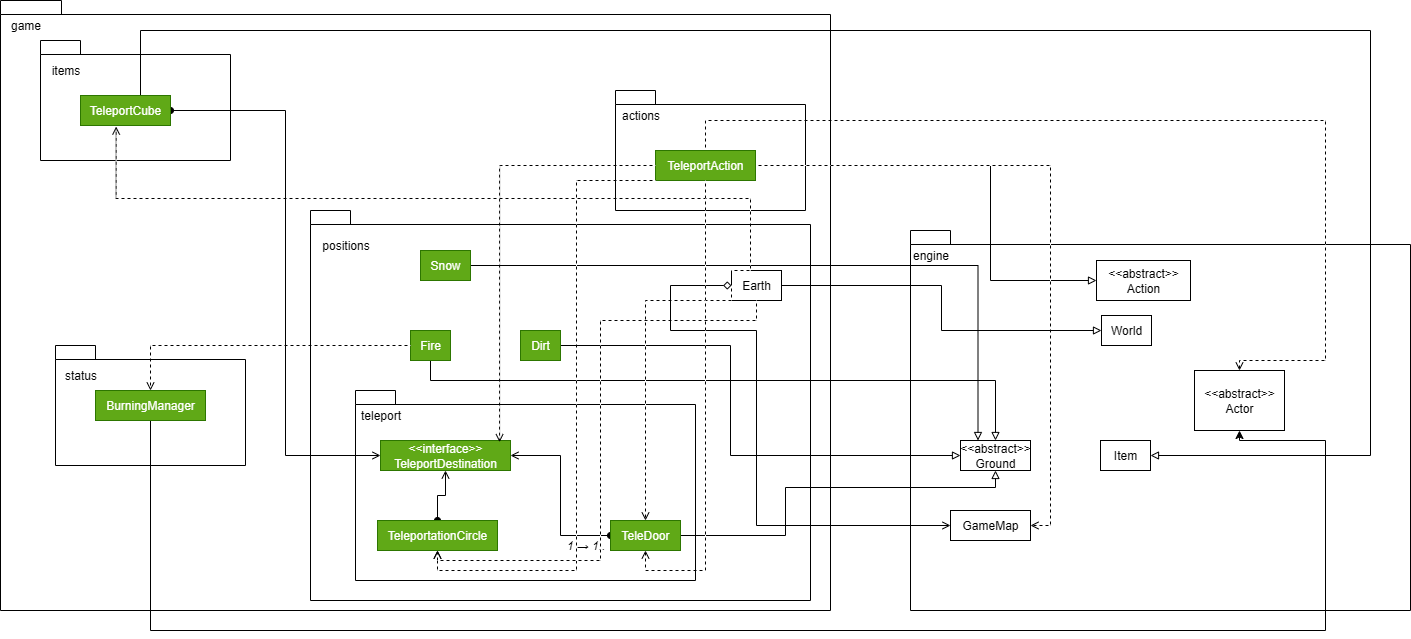

The diagram above was exported from draw.io. Its source (the exported page's mxGraphModel, read from the mxfile embedded in the PNG):
<mxGraphModel dx="1426" dy="-392" grid="1" gridSize="10" guides="1" tooltips="1" connect="1" arrows="1" fold="1" page="1" pageScale="1" pageWidth="827" pageHeight="1169" math="0" shadow="0">
  <root>
    <mxCell id="0" />
    <mxCell id="1" parent="0" />
    <mxCell id="0NRSMPttqTyFH3RQd7N4-163" value="" style="shape=folder;fontStyle=1;spacingTop=10;tabWidth=40;tabHeight=14;tabPosition=left;html=1;whiteSpace=wrap;" vertex="1" parent="1">
      <mxGeometry x="1370" y="1910" width="500" height="380" as="geometry" />
    </mxCell>
    <mxCell id="0NRSMPttqTyFH3RQd7N4-121" value="" style="shape=folder;fontStyle=1;spacingTop=10;tabWidth=40;tabHeight=14;tabPosition=left;html=1;whiteSpace=wrap;" vertex="1" parent="1">
      <mxGeometry x="460" y="1680" width="830" height="610" as="geometry" />
    </mxCell>
    <UserObject label="&lt;div&gt;&amp;lt;&amp;lt;abstract&amp;gt;&amp;gt;&lt;/div&gt;Action" placeholders="1" id="0NRSMPttqTyFH3RQd7N4-101">
      <mxCell style="whiteSpace=wrap;html=1;" vertex="1" parent="1">
        <mxGeometry x="1556" y="1940" width="94" height="40" as="geometry" />
      </mxCell>
    </UserObject>
    <UserObject label="&lt;div&gt;&amp;lt;&amp;lt;abstract&amp;gt;&amp;gt;&lt;/div&gt;Actor" placeholders="1" id="0NRSMPttqTyFH3RQd7N4-102">
      <mxCell style="whiteSpace=wrap;html=1;" vertex="1" parent="1">
        <mxGeometry x="1654" y="2050" width="90" height="60" as="geometry" />
      </mxCell>
    </UserObject>
    <UserObject label="Item" placeholders="1" id="0NRSMPttqTyFH3RQd7N4-103">
      <mxCell style="whiteSpace=wrap;html=1;" vertex="1" parent="1">
        <mxGeometry x="1560" y="2120" width="50" height="30" as="geometry" />
      </mxCell>
    </UserObject>
    <UserObject label="&lt;div&gt;&amp;lt;&amp;lt;abstract&amp;gt;&amp;gt;&lt;/div&gt;Ground" placeholders="1" id="0NRSMPttqTyFH3RQd7N4-104">
      <mxCell style="whiteSpace=wrap;html=1;" vertex="1" parent="1">
        <mxGeometry x="1420" y="2120" width="70" height="30" as="geometry" />
      </mxCell>
    </UserObject>
    <UserObject label="GameMap" placeholders="1" id="0NRSMPttqTyFH3RQd7N4-105">
      <mxCell style="whiteSpace=wrap;html=1;" vertex="1" parent="1">
        <mxGeometry x="1410" y="2190" width="80" height="30" as="geometry" />
      </mxCell>
    </UserObject>
    <UserObject label="World" placeholders="1" id="0NRSMPttqTyFH3RQd7N4-106">
      <mxCell style="whiteSpace=wrap;html=1;" vertex="1" parent="1">
        <mxGeometry x="1561" y="1995" width="50" height="30" as="geometry" />
      </mxCell>
    </UserObject>
    <mxCell id="0NRSMPttqTyFH3RQd7N4-122" value="game" style="text;html=1;align=center;verticalAlign=middle;resizable=0;points=[];autosize=1;strokeColor=none;fillColor=none;" vertex="1" parent="1">
      <mxGeometry x="460" y="1690" width="50" height="30" as="geometry" />
    </mxCell>
    <mxCell id="0NRSMPttqTyFH3RQd7N4-123" value="" style="shape=folder;fontStyle=1;spacingTop=10;tabWidth=40;tabHeight=14;tabPosition=left;html=1;whiteSpace=wrap;" vertex="1" parent="1">
      <mxGeometry x="1075" y="1770" width="190" height="120" as="geometry" />
    </mxCell>
    <mxCell id="0NRSMPttqTyFH3RQd7N4-124" value="actions" style="text;html=1;align=center;verticalAlign=middle;resizable=0;points=[];autosize=1;strokeColor=none;fillColor=none;" vertex="1" parent="1">
      <mxGeometry x="1070" y="1780" width="60" height="30" as="geometry" />
    </mxCell>
    <mxCell id="0NRSMPttqTyFH3RQd7N4-181" style="edgeStyle=orthogonalEdgeStyle;shape=wire;rounded=0;orthogonalLoop=1;jettySize=auto;html=1;entryX=0;entryY=0.5;entryDx=0;entryDy=0;dashed=1;endArrow=block;endFill=0;" edge="1" parent="1" source="0NRSMPttqTyFH3RQd7N4-111" target="0NRSMPttqTyFH3RQd7N4-101">
      <mxGeometry relative="1" as="geometry">
        <Array as="points">
          <mxPoint x="1450" y="1845" />
          <mxPoint x="1450" y="1960" />
        </Array>
      </mxGeometry>
    </mxCell>
    <mxCell id="0NRSMPttqTyFH3RQd7N4-189" style="edgeStyle=orthogonalEdgeStyle;shape=wire;rounded=0;orthogonalLoop=1;jettySize=auto;html=1;entryX=0.5;entryY=0;entryDx=0;entryDy=0;dashed=1;endArrow=open;endFill=0;strokeColor=default;fillColor=default;" edge="1" parent="1" source="0NRSMPttqTyFH3RQd7N4-111" target="0NRSMPttqTyFH3RQd7N4-102">
      <mxGeometry relative="1" as="geometry">
        <Array as="points">
          <mxPoint x="1165" y="1800" />
          <mxPoint x="1785" y="1800" />
          <mxPoint x="1785" y="2040" />
          <mxPoint x="1699" y="2040" />
        </Array>
      </mxGeometry>
    </mxCell>
    <mxCell id="0NRSMPttqTyFH3RQd7N4-190" style="edgeStyle=orthogonalEdgeStyle;shape=wire;rounded=0;orthogonalLoop=1;jettySize=auto;html=1;entryX=1;entryY=0.5;entryDx=0;entryDy=0;dashed=1;fillColor=default;endArrow=open;endFill=0;" edge="1" parent="1" source="0NRSMPttqTyFH3RQd7N4-111" target="0NRSMPttqTyFH3RQd7N4-105">
      <mxGeometry relative="1" as="geometry" />
    </mxCell>
    <UserObject label="TeleportAction" placeholders="1" id="0NRSMPttqTyFH3RQd7N4-111">
      <mxCell style="whiteSpace=wrap;html=1;fillColor=#60a917;fontColor=#ffffff;strokeColor=#2D7600;" vertex="1" parent="1">
        <mxGeometry x="1115" y="1830" width="100" height="30" as="geometry" />
      </mxCell>
    </UserObject>
    <mxCell id="0NRSMPttqTyFH3RQd7N4-151" value="" style="shape=folder;fontStyle=1;spacingTop=10;tabWidth=40;tabHeight=14;tabPosition=left;html=1;whiteSpace=wrap;" vertex="1" parent="1">
      <mxGeometry x="770" y="1890" width="500" height="390" as="geometry" />
    </mxCell>
    <mxCell id="0NRSMPttqTyFH3RQd7N4-152" value="positions" style="text;html=1;align=center;verticalAlign=middle;resizable=0;points=[];autosize=1;strokeColor=none;fillColor=none;" vertex="1" parent="1">
      <mxGeometry x="770" y="1910" width="70" height="30" as="geometry" />
    </mxCell>
    <mxCell id="0NRSMPttqTyFH3RQd7N4-179" style="edgeStyle=orthogonalEdgeStyle;shape=wire;rounded=0;orthogonalLoop=1;jettySize=auto;html=1;entryX=0.25;entryY=0;entryDx=0;entryDy=0;dashed=1;endArrow=block;endFill=0;" edge="1" parent="1" source="0NRSMPttqTyFH3RQd7N4-110" target="0NRSMPttqTyFH3RQd7N4-104">
      <mxGeometry relative="1" as="geometry" />
    </mxCell>
    <UserObject label="Snow" placeholders="1" id="0NRSMPttqTyFH3RQd7N4-110">
      <mxCell style="whiteSpace=wrap;html=1;fillColor=#60a917;fontColor=#ffffff;strokeColor=#2D7600;" vertex="1" parent="1">
        <mxGeometry x="880" y="1930" width="50" height="30" as="geometry" />
      </mxCell>
    </UserObject>
    <mxCell id="0NRSMPttqTyFH3RQd7N4-176" style="edgeStyle=orthogonalEdgeStyle;shape=wire;rounded=0;orthogonalLoop=1;jettySize=auto;html=1;entryX=0;entryY=0.5;entryDx=0;entryDy=0;dashed=1;endArrow=block;endFill=0;" edge="1" parent="1" source="0NRSMPttqTyFH3RQd7N4-113" target="0NRSMPttqTyFH3RQd7N4-106">
      <mxGeometry relative="1" as="geometry" />
    </mxCell>
    <mxCell id="0NRSMPttqTyFH3RQd7N4-188" style="edgeStyle=orthogonalEdgeStyle;shape=wire;rounded=0;orthogonalLoop=1;jettySize=auto;html=1;entryX=0;entryY=0.5;entryDx=0;entryDy=0;dashed=1;endArrow=open;endFill=0;startArrow=diamond;startFill=0;" edge="1" parent="1" source="0NRSMPttqTyFH3RQd7N4-113" target="0NRSMPttqTyFH3RQd7N4-105">
      <mxGeometry relative="1" as="geometry">
        <Array as="points">
          <mxPoint x="1130" y="1965" />
          <mxPoint x="1130" y="2010" />
          <mxPoint x="1216" y="2010" />
          <mxPoint x="1216" y="2205" />
        </Array>
      </mxGeometry>
    </mxCell>
    <UserObject label="Earth" placeholders="1" id="0NRSMPttqTyFH3RQd7N4-113">
      <mxCell style="whiteSpace=wrap;html=1;" vertex="1" parent="1">
        <mxGeometry x="1191" y="1950" width="50" height="30" as="geometry" />
      </mxCell>
    </UserObject>
    <mxCell id="0NRSMPttqTyFH3RQd7N4-178" style="edgeStyle=orthogonalEdgeStyle;shape=wire;rounded=0;orthogonalLoop=1;jettySize=auto;html=1;entryX=0.5;entryY=0;entryDx=0;entryDy=0;dashed=1;endArrow=block;endFill=0;exitX=0.5;exitY=1;exitDx=0;exitDy=0;" edge="1" parent="1" source="0NRSMPttqTyFH3RQd7N4-114" target="0NRSMPttqTyFH3RQd7N4-104">
      <mxGeometry relative="1" as="geometry">
        <Array as="points">
          <mxPoint x="890" y="2060" />
          <mxPoint x="1455" y="2060" />
        </Array>
      </mxGeometry>
    </mxCell>
    <UserObject label="Fire" placeholders="1" id="0NRSMPttqTyFH3RQd7N4-114">
      <mxCell style="whiteSpace=wrap;html=1;fillColor=#60a917;fontColor=#ffffff;strokeColor=#2D7600;" vertex="1" parent="1">
        <mxGeometry x="870" y="2010" width="40" height="30" as="geometry" />
      </mxCell>
    </UserObject>
    <mxCell id="0NRSMPttqTyFH3RQd7N4-177" style="edgeStyle=orthogonalEdgeStyle;shape=wire;rounded=0;orthogonalLoop=1;jettySize=auto;html=1;entryX=0;entryY=0.5;entryDx=0;entryDy=0;dashed=1;endArrow=block;endFill=0;" edge="1" parent="1" source="0NRSMPttqTyFH3RQd7N4-115" target="0NRSMPttqTyFH3RQd7N4-104">
      <mxGeometry relative="1" as="geometry">
        <Array as="points">
          <mxPoint x="1190" y="2025" />
          <mxPoint x="1190" y="2135" />
        </Array>
      </mxGeometry>
    </mxCell>
    <UserObject label="Dirt" placeholders="1" id="0NRSMPttqTyFH3RQd7N4-115">
      <mxCell style="whiteSpace=wrap;html=1;fillColor=#60a917;fontColor=#ffffff;strokeColor=#2D7600;" vertex="1" parent="1">
        <mxGeometry x="980" y="2010" width="40" height="30" as="geometry" />
      </mxCell>
    </UserObject>
    <mxCell id="0NRSMPttqTyFH3RQd7N4-153" value="" style="shape=folder;fontStyle=1;spacingTop=10;tabWidth=40;tabHeight=14;tabPosition=left;html=1;whiteSpace=wrap;" vertex="1" parent="1">
      <mxGeometry x="815" y="2070" width="340" height="190" as="geometry" />
    </mxCell>
    <mxCell id="0NRSMPttqTyFH3RQd7N4-155" value="teleport" style="text;html=1;align=center;verticalAlign=middle;resizable=0;points=[];autosize=1;strokeColor=none;fillColor=none;" vertex="1" parent="1">
      <mxGeometry x="810" y="2080" width="60" height="30" as="geometry" />
    </mxCell>
    <mxCell id="0NRSMPttqTyFH3RQd7N4-180" style="edgeStyle=orthogonalEdgeStyle;shape=wire;rounded=0;orthogonalLoop=1;jettySize=auto;html=1;dashed=1;endArrow=block;endFill=0;entryX=0.5;entryY=1;entryDx=0;entryDy=0;exitX=1;exitY=0.5;exitDx=0;exitDy=0;" edge="1" parent="1" source="0NRSMPttqTyFH3RQd7N4-116" target="0NRSMPttqTyFH3RQd7N4-104">
      <mxGeometry relative="1" as="geometry">
        <mxPoint x="1155" y="2240.004492753623" as="sourcePoint" />
        <mxPoint x="1435" y="2167.49" as="targetPoint" />
        <Array as="points">
          <mxPoint x="1245" y="2215" />
          <mxPoint x="1245" y="2167" />
          <mxPoint x="1455" y="2167" />
        </Array>
      </mxGeometry>
    </mxCell>
    <mxCell id="0NRSMPttqTyFH3RQd7N4-185" style="edgeStyle=orthogonalEdgeStyle;shape=wire;rounded=0;orthogonalLoop=1;jettySize=auto;html=1;entryX=1;entryY=0.5;entryDx=0;entryDy=0;dashed=1;endArrow=open;endFill=0;startArrow=oval;startFill=1;" edge="1" parent="1" source="0NRSMPttqTyFH3RQd7N4-116" target="0NRSMPttqTyFH3RQd7N4-118">
      <mxGeometry relative="1" as="geometry" />
    </mxCell>
    <UserObject label="TeleDoor" placeholders="1" id="0NRSMPttqTyFH3RQd7N4-116">
      <mxCell style="whiteSpace=wrap;html=1;fillColor=#60a917;fontColor=#ffffff;strokeColor=#2D7600;" vertex="1" parent="1">
        <mxGeometry x="1070" y="2200" width="70" height="30" as="geometry" />
      </mxCell>
    </UserObject>
    <mxCell id="0NRSMPttqTyFH3RQd7N4-186" style="edgeStyle=orthogonalEdgeStyle;shape=wire;rounded=0;orthogonalLoop=1;jettySize=auto;html=1;dashed=1;endArrow=open;endFill=0;startArrow=oval;startFill=1;" edge="1" parent="1" source="0NRSMPttqTyFH3RQd7N4-117" target="0NRSMPttqTyFH3RQd7N4-118">
      <mxGeometry relative="1" as="geometry" />
    </mxCell>
    <UserObject label="TeleportationCircle" placeholders="1" id="0NRSMPttqTyFH3RQd7N4-117">
      <mxCell style="whiteSpace=wrap;html=1;fillColor=#60a917;fontColor=#ffffff;strokeColor=#2D7600;" vertex="1" parent="1">
        <mxGeometry x="837" y="2200" width="120" height="30" as="geometry" />
      </mxCell>
    </UserObject>
    <UserObject label="&lt;div&gt;&amp;lt;&amp;lt;interface&amp;gt;&amp;gt;&lt;/div&gt;TeleportDestination" placeholders="1" id="0NRSMPttqTyFH3RQd7N4-118">
      <mxCell style="whiteSpace=wrap;html=1;fillColor=#60a917;fontColor=#ffffff;strokeColor=#2D7600;" vertex="1" parent="1">
        <mxGeometry x="840" y="2120" width="130" height="30" as="geometry" />
      </mxCell>
    </UserObject>
    <mxCell id="0NRSMPttqTyFH3RQd7N4-159" value="" style="shape=folder;fontStyle=1;spacingTop=10;tabWidth=40;tabHeight=14;tabPosition=left;html=1;whiteSpace=wrap;" vertex="1" parent="1">
      <mxGeometry x="500" y="1720" width="190" height="120" as="geometry" />
    </mxCell>
    <mxCell id="0NRSMPttqTyFH3RQd7N4-160" value="items" style="text;html=1;align=center;verticalAlign=middle;resizable=0;points=[];autosize=1;strokeColor=none;fillColor=none;" vertex="1" parent="1">
      <mxGeometry x="500" y="1735" width="50" height="30" as="geometry" />
    </mxCell>
    <mxCell id="0NRSMPttqTyFH3RQd7N4-182" style="edgeStyle=orthogonalEdgeStyle;shape=wire;rounded=0;orthogonalLoop=1;jettySize=auto;html=1;dashed=1;entryX=1;entryY=0.5;entryDx=0;entryDy=0;exitX=0.5;exitY=0;exitDx=0;exitDy=0;endArrow=block;endFill=0;" edge="1" parent="1" source="0NRSMPttqTyFH3RQd7N4-112" target="0NRSMPttqTyFH3RQd7N4-103">
      <mxGeometry relative="1" as="geometry">
        <mxPoint x="1920" y="2040" as="targetPoint" />
        <Array as="points">
          <mxPoint x="600" y="1775" />
          <mxPoint x="600" y="1710" />
          <mxPoint x="1830" y="1710" />
          <mxPoint x="1830" y="2135" />
        </Array>
      </mxGeometry>
    </mxCell>
    <mxCell id="0NRSMPttqTyFH3RQd7N4-187" style="edgeStyle=orthogonalEdgeStyle;shape=wire;rounded=0;orthogonalLoop=1;jettySize=auto;html=1;entryX=0;entryY=0.5;entryDx=0;entryDy=0;dashed=1;endArrow=open;endFill=0;startArrow=oval;startFill=1;" edge="1" parent="1" source="0NRSMPttqTyFH3RQd7N4-112" target="0NRSMPttqTyFH3RQd7N4-118">
      <mxGeometry relative="1" as="geometry">
        <Array as="points">
          <mxPoint x="745" y="2135" />
        </Array>
      </mxGeometry>
    </mxCell>
    <UserObject label="TeleportCube" placeholders="1" id="0NRSMPttqTyFH3RQd7N4-112">
      <mxCell style="whiteSpace=wrap;html=1;fillColor=#60a917;fontColor=#ffffff;strokeColor=#2D7600;" vertex="1" parent="1">
        <mxGeometry x="540" y="1775" width="90" height="30" as="geometry" />
      </mxCell>
    </UserObject>
    <mxCell id="0NRSMPttqTyFH3RQd7N4-161" value="" style="shape=folder;fontStyle=1;spacingTop=10;tabWidth=40;tabHeight=14;tabPosition=left;html=1;whiteSpace=wrap;" vertex="1" parent="1">
      <mxGeometry x="515" y="2025" width="190" height="120" as="geometry" />
    </mxCell>
    <mxCell id="0NRSMPttqTyFH3RQd7N4-162" value="status" style="text;html=1;align=center;verticalAlign=middle;resizable=0;points=[];autosize=1;strokeColor=none;fillColor=none;" vertex="1" parent="1">
      <mxGeometry x="510" y="2040" width="60" height="30" as="geometry" />
    </mxCell>
    <mxCell id="0NRSMPttqTyFH3RQd7N4-205" style="edgeStyle=orthogonalEdgeStyle;shape=wire;rounded=0;orthogonalLoop=1;jettySize=auto;html=1;entryX=0.5;entryY=1;entryDx=0;entryDy=0;dashed=1;" edge="1" parent="1" source="0NRSMPttqTyFH3RQd7N4-119" target="0NRSMPttqTyFH3RQd7N4-102">
      <mxGeometry relative="1" as="geometry">
        <Array as="points">
          <mxPoint x="610" y="2310" />
          <mxPoint x="1785" y="2310" />
          <mxPoint x="1785" y="2120" />
          <mxPoint x="1699" y="2120" />
        </Array>
      </mxGeometry>
    </mxCell>
    <UserObject label="BurningManager" placeholders="1" id="0NRSMPttqTyFH3RQd7N4-119">
      <mxCell style="whiteSpace=wrap;html=1;fillColor=#60a917;fontColor=#ffffff;strokeColor=#2D7600;" vertex="1" parent="1">
        <mxGeometry x="555" y="2070" width="110" height="30" as="geometry" />
      </mxCell>
    </UserObject>
    <mxCell id="0NRSMPttqTyFH3RQd7N4-191" style="edgeStyle=orthogonalEdgeStyle;shape=wire;rounded=0;orthogonalLoop=1;jettySize=auto;html=1;entryX=0.916;entryY=0.057;entryDx=0;entryDy=0;entryPerimeter=0;dashed=1;fillColor=default;endArrow=open;endFill=0;" edge="1" parent="1" source="0NRSMPttqTyFH3RQd7N4-111" target="0NRSMPttqTyFH3RQd7N4-118">
      <mxGeometry relative="1" as="geometry" />
    </mxCell>
    <mxCell id="0NRSMPttqTyFH3RQd7N4-192" style="edgeStyle=orthogonalEdgeStyle;shape=wire;rounded=0;orthogonalLoop=1;jettySize=auto;html=1;entryX=0.5;entryY=0;entryDx=0;entryDy=0;dashed=1;fillColor=default;endArrow=open;endFill=0;" edge="1" parent="1" source="0NRSMPttqTyFH3RQd7N4-114" target="0NRSMPttqTyFH3RQd7N4-119">
      <mxGeometry relative="1" as="geometry" />
    </mxCell>
    <mxCell id="0NRSMPttqTyFH3RQd7N4-194" style="edgeStyle=orthogonalEdgeStyle;shape=wire;rounded=0;orthogonalLoop=1;jettySize=auto;html=1;dashed=1;exitX=0;exitY=0.5;exitDx=0;exitDy=0;fillColor=default;strokeColor=default;endArrow=open;endFill=0;" edge="1" parent="1" source="0NRSMPttqTyFH3RQd7N4-113" target="0NRSMPttqTyFH3RQd7N4-116">
      <mxGeometry relative="1" as="geometry">
        <Array as="points">
          <mxPoint x="1191" y="1980" />
          <mxPoint x="1105" y="1980" />
        </Array>
      </mxGeometry>
    </mxCell>
    <mxCell id="0NRSMPttqTyFH3RQd7N4-195" style="edgeStyle=orthogonalEdgeStyle;shape=wire;rounded=0;orthogonalLoop=1;jettySize=auto;html=1;entryX=0.396;entryY=1.035;entryDx=0;entryDy=0;entryPerimeter=0;dashed=1;fillColor=default;endArrow=open;endFill=0;exitX=0;exitY=0;exitDx=0;exitDy=0;" edge="1" parent="1" source="0NRSMPttqTyFH3RQd7N4-113" target="0NRSMPttqTyFH3RQd7N4-112">
      <mxGeometry relative="1" as="geometry">
        <Array as="points">
          <mxPoint x="1210" y="1950" />
          <mxPoint x="1210" y="1878" />
          <mxPoint x="576" y="1878" />
        </Array>
      </mxGeometry>
    </mxCell>
    <mxCell id="0NRSMPttqTyFH3RQd7N4-197" style="edgeStyle=orthogonalEdgeStyle;shape=wire;rounded=0;orthogonalLoop=1;jettySize=auto;html=1;entryX=0.5;entryY=1;entryDx=0;entryDy=0;dashed=1;fillColor=default;endArrow=open;endFill=0;" edge="1" parent="1" source="0NRSMPttqTyFH3RQd7N4-111" target="0NRSMPttqTyFH3RQd7N4-116">
      <mxGeometry relative="1" as="geometry" />
    </mxCell>
    <mxCell id="0NRSMPttqTyFH3RQd7N4-198" style="edgeStyle=orthogonalEdgeStyle;shape=wire;rounded=0;orthogonalLoop=1;jettySize=auto;html=1;entryX=0.5;entryY=1;entryDx=0;entryDy=0;dashed=1;fillColor=default;endArrow=open;endFill=0;" edge="1" parent="1" source="0NRSMPttqTyFH3RQd7N4-111" target="0NRSMPttqTyFH3RQd7N4-117">
      <mxGeometry relative="1" as="geometry">
        <Array as="points">
          <mxPoint x="1036" y="1860" />
          <mxPoint x="1036" y="2250" />
          <mxPoint x="897" y="2250" />
        </Array>
      </mxGeometry>
    </mxCell>
    <mxCell id="0NRSMPttqTyFH3RQd7N4-199" value="&lt;em data-end=&quot;1516&quot; data-start=&quot;1506&quot;&gt;1 → 1..&lt;/em&gt;" style="text;html=1;align=center;verticalAlign=middle;resizable=0;points=[];autosize=1;strokeColor=none;fillColor=none;" vertex="1" parent="1">
      <mxGeometry x="1015" y="2210" width="60" height="30" as="geometry" />
    </mxCell>
    <mxCell id="0NRSMPttqTyFH3RQd7N4-196" style="edgeStyle=orthogonalEdgeStyle;shape=wire;rounded=0;orthogonalLoop=1;jettySize=auto;html=1;entryX=0.5;entryY=1;entryDx=0;entryDy=0;dashed=1;fillColor=default;endArrow=open;endFill=0;exitX=0.5;exitY=1;exitDx=0;exitDy=0;" edge="1" parent="1" source="0NRSMPttqTyFH3RQd7N4-113" target="0NRSMPttqTyFH3RQd7N4-117">
      <mxGeometry relative="1" as="geometry">
        <Array as="points">
          <mxPoint x="1216" y="2000" />
          <mxPoint x="1060" y="2000" />
          <mxPoint x="1060" y="2240" />
          <mxPoint x="897" y="2240" />
        </Array>
      </mxGeometry>
    </mxCell>
    <mxCell id="0NRSMPttqTyFH3RQd7N4-206" value="engine" style="text;html=1;align=center;verticalAlign=middle;resizable=0;points=[];autosize=1;strokeColor=none;fillColor=none;" vertex="1" parent="1">
      <mxGeometry x="1360" y="1920" width="60" height="30" as="geometry" />
    </mxCell>
  </root>
</mxGraphModel>